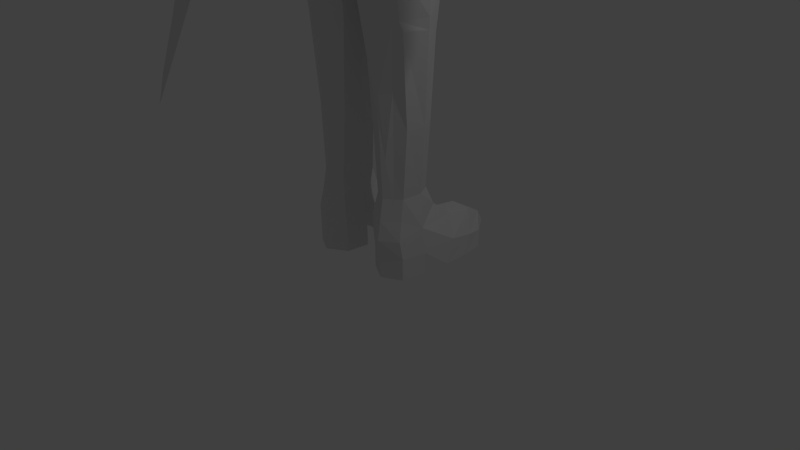 # Source: belta.blend  (saved by Blender 2.69.0; exported with 4.5.12 LTS)
import bpy
from mathutils import Matrix  # noqa: F401  (used for matrix-valued properties, if any)

bpy.ops.wm.read_factory_settings(use_empty=True)
scene = bpy.context.scene
scene.name = 'Scene'

# ---- collections
col_collection_1 = bpy.data.collections.new('Collection 1'); scene.collection.children.link(col_collection_1)

# ---- world
world_world = bpy.data.worlds.new('World'); scene.world = world_world
world_world.color = (0.05088, 0.05088, 0.05088)
world_world.use_sun_shadow = False
world_world.sun_shadow_jitter_overblur = 0.0
world_world.cycles.sampling_method = 'MANUAL'
world_world.cycles.sample_map_resolution = 256

# ---- cameras
cam_camera = bpy.data.cameras.new('Camera')
cam_camera.clip_end = 100.0
cam_camera.lens = 35.0
cam_camera.sensor_width = 32.0
cam_camera.sensor_height = 18.0
cam_camera.ortho_scale = 7.314
cam_camera.dof.focus_distance = 0.0
cam_camera.dof.aperture_fstop = 128.0

# ---- lights
light_lamp = bpy.data.lights.new('Lamp', 'POINT')
light_lamp.transmission_factor = 0.0
light_lamp.cutoff_distance = 30.0
light_lamp.energy = 100.0
light_lamp.shadow_buffer_clip_start = 1.001
light_lamp.shadow_soft_size = 0.1
light_lamp.shadow_maximum_resolution = 0.006
light_lamp.use_absolute_resolution = True
light_lamp.cycles.use_multiple_importance_sampling = False

# ---- meshes
me_005 = bpy.data.meshes.new('立方体.005')
me_005.from_pydata([(-1.038, -0.1342, -0.985), (-1.038, 0.4063, -0.985), (-0.785, 0.4063, -0.9179), (-0.785, -0.1342, -0.9179), (-0.9471, -0.2067, 0.09979), (-0.9471, 0.4788, 0.09979), (-0.5728, 0.4788, 0.06846), (-0.5728, -0.2067, 0.06846)], [], [(4, 5, 1, 0), (5, 6, 2, 1), (6, 7, 3, 2), (7, 4, 0, 3), (0, 1, 2, 3), (7, 6, 5, 4)])
me_005.use_remesh_preserve_volume = False
me_005.use_remesh_preserve_attributes = False
me_005.use_mirror_vertex_groups = False
me_005.update()
me_011 = bpy.data.meshes.new('平面.011')
me_011.from_pydata([(-2.42, -3.61, 0.8755), (-3.467, -3.467, 1.422), (-2.563, -2.563, 0.3288), (-3.61, -2.42, 0.8755), (-2.889, -2.889, 1.121)], [], [(2, 3, 4), (3, 1, 4), (1, 0, 4), (0, 2, 4)])
me_011.use_remesh_preserve_volume = False
me_011.use_remesh_preserve_attributes = False
me_011.use_mirror_vertex_groups = False
me_011.update()
me_010 = bpy.data.meshes.new('平面.010')
me_010.from_pydata([(0.3529, -0.5381, -0.1046), (0.2785, -0.5459, -0.1116), (0.3603, 0.2153, -0.009107), (-0.08466, 0.5042, 0.006548), (0.1031, -0.08619, -0.03356), (0.366, -0.1964, -0.01062), (0.2761, -0.5189, -0.06965), (-0.2479, -0.07171, -0.03486), (0.05884, -0.2863, -0.04501), (0.2993, -0.2161, 0.04775), (0.321, -0.527, -0.06024), (0.3059, 0.1913, 0.1213), (0.1543, -0.2787, 0.01663), (0.01138, 0.01406, 0.08705), (0.3069, -0.5108, -0.07031), (0.2696, -0.2309, 0.01884), (0.2378, 0.1122, 0.0188), (0.1521, 0.08294, 0.0942), (0.2124, -0.2495, 0.02761), (0.151, -0.2723, -0.004629), (0.002297, 0.02212, -0.005267), (0.228, -0.2411, 0.01043), (0.1073, -0.2737, -0.02345), (0.1455, 0.06687, 0.02823), (0.2815, -0.5106, -0.07321), (-0.1299, 0.006726, -0.05466), (-0.05786, -0.176, -0.05701), (0.07979, 0.3764, -0.01821), (0.2238, 0.2833, -0.01089)], [], [(4, 5, 2, 28), (1, 0, 5, 4), (19, 6, 22), (25, 22, 8, 26), (5, 0, 10, 9), (2, 5, 9, 11), (18, 6, 12), (17, 18, 12, 13), (9, 10, 14, 15), (11, 9, 15, 16), (7, 25, 26), (21, 24, 6, 18), (12, 6, 19), (13, 12, 19, 20), (6, 8, 22), (20, 19, 22, 25), (23, 21, 18, 17), (15, 14, 24, 21), (16, 15, 21, 23), (3, 4, 27), (27, 4, 28)])
me_010.use_remesh_preserve_volume = False
me_010.use_remesh_preserve_attributes = False
me_010.use_mirror_vertex_groups = False
me_010.update()
me_009 = bpy.data.meshes.new('平面.009')
me_009.from_pydata([(-0.5071, -1.021, -0.01046), (-0.957, -0.9859, 0.002362), (-0.4574, -0.9939, -0.03426), (-0.9073, -0.9589, -0.02144), (0.12, -0.5176, 0.177), (1.764, -0.6386, 0.1632), (1.985, -0.569, 0.0508), (0.3413, -0.4481, 0.06465), (-0.3289, -0.6722, 0.08031), (0.9339, -0.7745, 0.06566)], [], [(7, 6, 2, 3), (8, 9, 5, 4), (4, 5, 6, 7), (1, 0, 9, 8)])
me_009.use_remesh_preserve_volume = False
me_009.use_remesh_preserve_attributes = False
me_009.use_mirror_vertex_groups = False
me_009.update()
me_004 = bpy.data.meshes.new('立方体.004')
me_004.from_pydata([(-0.6731, 0.3991, -0.8779), (-0.4214, -0.3152, -0.5772), (-0.7566, 0.09049, -0.7415), (-0.1971, 0.6196, -1.345), (-2.247e-07, -0.5068, -0.7701), (-0.4494, 0.5395, -1.059), (-0.6169, 0.1009, -0.4517), (-7.755e-05, 0.6296, -0.5886), (-7.821e-05, -0.2898, -0.3654), (-0.5139, 0.3787, -0.5031), (-0.3788, -0.2442, -0.3934), (-0.2197, 0.5716, -0.565), (-0.6867, 0.0957, -0.5966), (-3.857e-05, 0.6811, -0.8293), (-3.922e-05, -0.3983, -0.5678), (-0.5726, 0.3994, -0.6515), (-0.464, -0.3862, -0.7609), (-0.2782, 0.5899, -0.7665), (-0.6498, -0.1938, -0.7432), (-0.5172, -0.0786, -0.3973), (-0.5856, -0.138, -0.5703), (-0.2622, -0.4416, -0.7699), (-0.2065, -0.2601, -0.3809), (-0.2343, -0.3509, -0.5754), (-0.08611, 0.6763, -1.055), (-0.3688, 0.5763, -0.9063)], [], [(12, 15, 0, 2), (20, 12, 2, 18), (0, 25, 5), (20, 1, 10, 19), (25, 24, 3, 5), (6, 9, 15, 12), (19, 6, 12, 20), (9, 11, 17, 15), (11, 7, 13, 17), (18, 16, 1, 20), (16, 21, 23, 1), (14, 23, 21, 4), (8, 22, 23, 14), (1, 23, 22, 10), (17, 13, 24, 25), (15, 17, 25, 0)])
me_004.use_remesh_preserve_volume = False
me_004.use_remesh_preserve_attributes = False
me_004.use_mirror_vertex_groups = False
me_004.update()
me_003 = bpy.data.meshes.new('立方体.003')
me_003.from_pydata([(-0.5249, 0.4421, -0.1125), (-0.2814, -0.1826, 0.008092), (-0.5795, 0.1195, -0.06345), (-0.0001555, 0.7034, -0.1438), (-0.0001562, -0.2024, 0.00624), (-0.2267, 0.6238, -0.1408), (-0.5877, 0.1206, -0.2306), (-7.755e-05, 0.6992, -0.3083), (-7.82e-05, -0.2348, -0.1358), (-0.5205, 0.4438, -0.2782), (-0.2898, -0.2108, -0.1502), (-0.2197, 0.6226, -0.3113), (-0.4686, -0.06848, -0.01735), (-0.4824, -0.08128, -0.1852)], [], [(2, 0, 9, 6), (12, 2, 6, 13), (0, 5, 11, 9), (4, 1, 10, 8), (5, 3, 7, 11), (1, 12, 13, 10)])
me_003.use_remesh_preserve_volume = False
me_003.use_remesh_preserve_attributes = False
me_003.use_mirror_vertex_groups = False
me_003.update()
me_008 = bpy.data.meshes.new('平面.008')
me_008.from_pydata([(-0.5628, 0.5507, -1.353), (-0.6411, -0.4088, -0.9509), (-0.4617, 0.565, -1.492), (-0.596, -0.4848, -1.098), (-0.7416, 0.4738, -1.465), (-0.6539, 0.5062, -1.632), (-0.9786, 0.1578, -1.604), (-0.9187, 0.0992, -1.758), (-0.8722, -0.288, -1.291), (-0.8181, -0.3963, -1.416), (-0.9526, -0.1108, -1.485), (-0.8838, -0.1989, -1.625), (-0.7852, -0.3684, -1.121), (-0.7259, -0.4639, -1.219), (-0.8961, 0.3472, -1.582), (-0.8243, 0.3344, -1.741)], [], [(8, 10, 11, 9), (14, 4, 5, 15), (10, 6, 7, 11), (12, 8, 9, 13), (4, 0, 2, 5), (1, 12, 13, 3), (6, 14, 15, 7)])
me_008.use_remesh_preserve_volume = False
me_008.use_remesh_preserve_attributes = False
me_008.use_mirror_vertex_groups = False
me_008.update()
me_007 = bpy.data.meshes.new('平面.007')
me_007.from_pydata([(0.5505, 2.036, -0.1788), (-0.812, -1.525, -0.1775), (0.5502, 4.034, -0.1789), (-0.8181, 0.4644, -0.1801), (-0.02951, 0.9047, -0.03138), (-0.04159, 3.065, -0.01731), (-0.4444, -0.0819, 0.01144), (-0.4444, 1.918, 0.01144), (-0.6583, -0.8852, -0.0429), (-0.6583, 1.115, -0.0429), (-0.8449, -0.5929, -0.2342), (0.6266, 3.086, -0.2095)], [], [(1, 3, 10), (6, 4, 5, 7), (8, 6, 7, 9), (1, 8, 9, 3), (4, 0, 2, 5), (0, 11, 2)])
me_007.use_remesh_preserve_volume = False
me_007.use_remesh_preserve_attributes = False
me_007.use_mirror_vertex_groups = False
me_007.update()
me_006 = bpy.data.meshes.new('平面.006')
me_006.from_pydata([(0.5505, 2.036, -0.1788), (-0.812, -1.525, -0.1775), (0.5502, 4.034, -0.1789), (-0.8181, 0.4644, -0.1801), (-0.02951, 0.9047, -0.03138), (-0.04159, 3.065, -0.01731), (-0.4444, -0.0819, 0.01144), (-0.4444, 1.918, 0.01144), (-0.6583, -0.8852, -0.0429), (-0.6583, 1.115, -0.0429), (-0.8449, -0.5929, -0.2342), (0.6266, 3.086, -0.2095)], [], [(1, 3, 10), (6, 4, 5, 7), (8, 6, 7, 9), (1, 8, 9, 3), (4, 0, 2, 5), (0, 11, 2)])
me_006.use_remesh_preserve_volume = False
me_006.use_remesh_preserve_attributes = False
me_006.use_mirror_vertex_groups = False
me_006.update()
me_002 = bpy.data.meshes.new('立方体.002')
me_002.from_pydata([(-0.5819, 0.5057, -0.7433), (-0.4757, -0.3563, -0.5427), (-0.7566, 0.09049, -0.6337), (4.164e-07, 0.7765, -0.9622), (-2.247e-07, -0.4242, -0.5087), (-0.4439, 0.3999, -0.01142), (-0.3526, -0.2267, -0.003562), (-0.6259, 0.1113, -0.01142), (-0.0001555, 0.616, -0.01142), (-0.0001562, -0.2711, -0.01142), (-0.5707, 0.4949, 0.3238), (-9.215e-05, 0.743, 0.3197), (-0.441, -0.3614, 0.2919), (-0.7177, 0.08056, 0.3065), (-9.6e-05, -0.4104, 0.3046), (-0.2639, 0.6536, 0.3217), (-0.3367, 0.6785, -0.8601), (-0.2132, 0.542, -0.01142), (-0.6169, 0.1009, -0.3439), (-7.755e-05, 0.6098, -0.4807), (-7.821e-05, -0.2616, -0.2575), (-0.4595, 0.3889, -0.4194), (-0.3745, -0.2078, -0.2857), (-0.2197, 0.5364, -0.4571), (-9.457e-05, 0.02966, 0.1842)], [], [(18, 21, 0, 2), (22, 18, 2, 1), (21, 23, 16, 0), (14, 12, 6, 9), (13, 10, 5, 7), (12, 13, 7, 6), (10, 15, 17, 5), (20, 22, 1, 4), (15, 11, 8, 17), (23, 19, 3, 16), (7, 5, 21, 18), (6, 7, 18, 22), (5, 17, 23, 21), (9, 6, 22, 20), (17, 8, 19, 23), (24, 13, 12), (11, 15, 24), (10, 13, 24), (15, 10, 24), (14, 24, 12)])
me_002.use_remesh_preserve_volume = False
me_002.use_remesh_preserve_attributes = False
me_002.use_mirror_vertex_groups = False
me_002.update()
me_006_1 = bpy.data.meshes.new('円柱.006')
me_006_1.from_pydata([], [], [])
me_006_1.use_remesh_preserve_volume = False
me_006_1.use_remesh_preserve_attributes = False
me_006_1.use_mirror_vertex_groups = False
me_006_1.update()
me_005_1 = bpy.data.meshes.new('平面.005')
me_005_1.from_pydata([(0.0, 0.1328, -0.00787), (-1.523, -3.849, -1.848), (-0.6344, 0.1705, -0.1267), (-0.4639, 0.4641, -0.4148), (0.0, -0.7352, -0.3652), (0.0, 0.346, -0.02247), (-0.1982, 0.3918, -0.06524), (-0.2407, 0.4743, -0.3934), (-0.5763, 0.3169, -0.1095), (-0.2415, 0.4552, -0.2187), (-0.5198, 0.4247, -0.222), (-0.3592, 0.4941, -0.4501), (-0.8375, -0.6149, -0.3386), (-1.384, -3.564, -1.713), (-1.458, -3.541, -1.705), (-0.6919, -2.15, -1.039), (-1.148, -2.078, -1.022), (-1.017, -2.814, -1.356), (-1.293, -2.765, -1.343), (-0.3459, -1.442, -0.7021), (-0.9926, -1.346, -0.6801), (0.0, -0.3062, -0.1797), (-0.7594, -0.2331, -0.1841), (-0.3396, 0.1587, -0.04712), (-0.4048, 0.3714, -0.08742), (-0.3806, 0.4584, -0.2082), (-0.4188, -0.7096, -0.3049), (-1.421, -3.574, -1.679), (-0.9197, -2.148, -0.9833), (-1.155, -2.824, -1.302), (-0.6692, -1.429, -0.6441), (-0.3797, -0.2977, -0.1437), (-0.173, -1.089, -0.5337), (-0.915, -0.9806, -0.5093), (-0.544, -1.069, -0.4745), (-0.5189, -1.796, -0.8706), (-1.07, -1.712, -0.8508), (-0.7945, -1.789, -0.8137), (-0.8544, -2.482, -1.197), (-1.22, -2.422, -1.182), (-1.037, -2.486, -1.143), (-1.2, -3.189, -1.534), (-1.375, -3.153, -1.524), (-1.288, -3.199, -1.491)], [], [(31, 23, 2, 22), (24, 23, 0, 6), (0, 5, 6), (25, 24, 6, 9), (3, 10, 11), (34, 26, 12, 33), (14, 1, 27), (40, 28, 16, 39), (43, 29, 18, 42), (37, 30, 20, 36), (26, 31, 22, 12), (21, 0, 23, 31), (8, 2, 23, 24), (10, 8, 24, 25), (1, 13, 27), (32, 4, 26, 34), (38, 15, 28, 40), (41, 17, 29, 43), (35, 19, 30, 37), (4, 21, 31, 26), (25, 9, 7, 11), (10, 25, 11), (30, 34, 33, 20), (19, 32, 34, 30), (28, 37, 36, 16), (15, 35, 37, 28), (29, 40, 39, 18), (17, 38, 40, 29), (27, 43, 42, 14), (13, 41, 43, 27), (1, 14, 13), (13, 14, 42, 41), (17, 41, 42, 18), (17, 18, 39, 38), (15, 38, 39, 16), (15, 16, 36, 35), (19, 35, 36, 20), (19, 20, 33, 32), (4, 32, 33, 12), (4, 12, 22, 21), (2, 0, 21, 22), (8, 6, 0, 2)])
me_005_1.use_remesh_preserve_volume = False
me_005_1.use_remesh_preserve_attributes = False
me_005_1.use_mirror_vertex_groups = False
me_005_1.update()
me_004_1 = bpy.data.meshes.new('平面.004')
me_004_1.from_pydata([(-0.3047, -0.8966, -0.03772), (-0.02084, -0.927, -0.09972), (-0.4034, -0.8447, -0.5956), (-0.371, -0.8366, -0.4426), (-0.2296, -0.835, -0.5042), (-0.5523, -0.9136, -0.6292), (-0.1759, -0.8535, -0.07457), (-0.3055, -0.7737, -0.4835), (-0.3305, -0.8248, -0.3415), (-0.1193, -0.8593, -0.3419), (-0.2385, -0.7678, -0.3483)], [], [(10, 6, 1, 9), (8, 0, 6, 10), (7, 10, 9, 4), (3, 8, 10, 7), (2, 7, 4), (2, 5, 7), (5, 3, 7)])
me_004_1.use_remesh_preserve_volume = False
me_004_1.use_remesh_preserve_attributes = False
me_004_1.use_mirror_vertex_groups = False
me_004_1.update()
me_003_1 = bpy.data.meshes.new('平面.003')
me_003_1.from_pydata([(-0.3723, -0.2015, -0.2536), (-0.76, -0.5806, -0.5067), (-0.0298, -0.1452, -0.1958), (-0.5201, -0.2739, -0.5876), (-0.502, -0.2877, -0.4345), (-0.3238, -0.1526, -0.5443), (-0.6576, -0.3885, -0.4898), (-0.1759, -0.1129, -0.2255), (-0.4771, -0.1933, -0.4678), (-0.4248, -0.2532, -0.3415), (-0.1649, -0.1174, -0.4038), (-0.3037, -0.1126, -0.3483), (-0.6646, -0.383, -0.5759), (-0.6752, -0.3522, -0.529), (-0.7623, -0.519, -0.5389), (-0.7486, -0.6166, -0.4562), (-0.7695, -0.5022, -0.489), (-0.7747, -0.5814, -0.4557), (-0.6885, -0.5591, -0.3837), (-0.7501, -0.5786, -0.4239), (-0.7265, -0.5981, -0.4206)], [], [(11, 7, 2, 10), (16, 6, 13, 14), (9, 0, 7, 11), (8, 11, 10, 5), (4, 9, 11, 8), (6, 4, 8, 13), (3, 8, 5), (3, 12, 13, 8), (16, 1, 17), (1, 16, 14), (12, 14, 13), (1, 15, 17), (17, 15, 20, 19), (19, 20, 18)])
me_003_1.use_remesh_preserve_volume = False
me_003_1.use_remesh_preserve_attributes = False
me_003_1.use_mirror_vertex_groups = False
me_003_1.update()
me_002_1 = bpy.data.meshes.new('平面.002')
me_002_1.from_pydata([(-0.8781, 0.09615, -2.013), (-0.5331, 1.266, 0.239), (0.0, -1.0, -2.766), (0.0, 0.6948, 0.1111), (-0.4413, -0.8047, -2.675), (-0.2431, 0.7798, 0.1053), (-0.7552, 0.7274, -1.238), (0.0, 0.245, -1.024), (-0.3395, 0.3233, -1.07), (0.0, 0.5303, -0.5814), (-0.3047, 0.6225, -0.6128), (-0.6118, 1.035, -0.6765), (-0.4135, -0.293, -1.87), (-0.8433, -0.4101, -2.399), (-0.4277, 1.057, 0.1722), (-0.5863, 0.4788, -1.141), (-0.5238, 0.7823, -0.6327), (-0.7614, -0.0804, -1.974), (0.0, 0.6094, -0.2485), (-0.2723, 0.7, -0.2536), (-0.545, 1.167, -0.153), (-0.4715, 0.9402, -0.1951), (-0.5178, 1.253, 0.08951), (-0.5431, 1.446, 0.2752), (-0.4736, 1.629, 0.2106), (-0.5267, 1.325, 0.1069), (-0.4178, 1.702, -1.178), (-0.4639, 1.399, -0.7874), (-0.4806, 1.349, -0.319), (-0.4289, 1.595, -0.4208), (-0.5396, 1.441, 0.1334), (-0.5134, 1.471, -0.377), (-0.5198, 1.338, -0.106), (-0.4512, 1.572, -0.1098), (-0.5202, 1.451, -0.1297), (-0.4169, 1.656, -0.7996), (-0.4942, 1.363, -0.5845), (-0.5625, 1.514, -0.6889), (-0.4604, -0.5982, -2.334), (-0.8432, 0.4271, -1.645), (-0.6763, 0.2029, -1.56), (0.0, 0.9517, -0.6927), (0.0, 1.126, -0.1693), (-0.388, 1.085, -0.6846), (-0.487, 1.229, -0.1611), (-0.219, 1.196, -0.1652), (-0.2567, 1.105, -0.6887), (-0.5317, 1.193, -0.01897), (-0.4375, 1.231, -0.4229), (-0.237, 1.192, -0.4155), (-0.237, 1.192, -0.4155), (0.0, 1.044, -0.4163), (-0.6584, 0.1722, -1.529), (-0.7115, -0.1532, -1.923), (-0.6968, -0.4647, -2.286), (-0.7236, 0.05004, -2.046), (-0.5358, 0.6453, -1.267), (-0.6248, 0.3848, -1.68), (0.0, 0.5001, -1.243), (-0.3137, 0.57, -1.262), (-0.3165, -0.8189, -2.593), (-0.3953, -0.607, -2.313), (-0.5474, -0.42, -2.351), (0.0, -0.1739, -1.863), (-0.3921, -0.03976, -1.802), (0.0, -0.5084, -2.261), (0.0, 0.1316, -1.542), (-0.2837, 0.2143, -1.635), (-0.531, 0.2716, -1.632), (-0.3852, -0.01216, -1.46), (0.0, -0.4176, -1.83), (-0.001967, -0.9209, -2.552), (0.0, -0.7316, -2.273), (0.0, -0.137, -1.42), (-0.543, -0.09174, -1.988), (-0.3572, -0.5471, -2.344)], [], [(19, 18, 3, 5), (21, 19, 5, 14), (8, 7, 9, 10), (15, 8, 10, 16), (22, 14, 1), (6, 15, 16, 11), (10, 9, 18, 19), (16, 10, 19, 21), (11, 16, 21, 20), (21, 14, 22, 47), (22, 1, 25), (36, 37, 27), (34, 33, 29, 31), (26, 35, 27), (32, 34, 31, 28), (23, 24, 30), (1, 23, 30, 25), (30, 24, 33, 34), (25, 30, 34, 32), (31, 29, 35, 37), (28, 31, 37, 36), (54, 4, 62), (39, 0, 55, 57), (51, 49, 45, 42), (11, 20, 44, 48), (48, 44, 45, 49, 50), (20, 21, 47), (47, 22, 44, 20), (43, 11, 48), (43, 48, 50, 46), (46, 50, 49, 51, 41), (13, 17, 55), (0, 13, 55), (6, 39, 57, 56), (0, 17, 13), (11, 43, 56, 6), (40, 15, 56, 57), (15, 6, 56), (17, 0, 39, 40), (15, 40, 39, 6), (17, 40, 57, 55), (59, 46, 41, 58), (56, 43, 46, 59), (12, 38, 54, 53), (64, 63, 66, 67), (67, 66, 58, 59), (4, 38, 62), (38, 12, 64, 62), (4, 54, 38), (60, 2, 65), (53, 52, 69, 12), (52, 15, 8, 69), (60, 71, 2), (12, 69, 73, 70), (61, 12, 70, 72), (60, 61, 72, 71), (69, 8, 7, 73), (64, 67, 68), (74, 62, 64), (68, 74, 64), (15, 52, 68, 56), (68, 67, 59, 56), (12, 61, 64), (60, 65, 75), (75, 65, 63, 64), (52, 53, 74, 68), (53, 54, 62, 74), (61, 60, 75), (61, 75, 64), (37, 35, 26), (37, 26, 27), (35, 36, 27), (36, 35, 29, 28), (28, 29, 33, 32), (25, 32, 33, 24)])
me_002_1.use_remesh_preserve_volume = False
me_002_1.use_remesh_preserve_attributes = False
me_002_1.use_mirror_vertex_groups = False
me_002_1.update()
me_005_2 = bpy.data.meshes.new('円柱.005')
me_005_2.from_pydata([(-2.522, -1.494, 1.405), (-2.711, -1.326, -13.06), (1.192e-07, -0.05404, 2.985), (1.192e-07, 0.05404, -4.335), (-2.5, -0.8716, 2.101), (-2.69, -0.7645, -12.93), (-1.712, -0.475, 2.926), (-1.712, -0.2853, -13.28), (-0.8614, -0.2636, 2.836), (-0.8614, -0.09737, -10.42), (-0.3868, -0.02527, -5.015), (-3.012, -1.831, -5.758), (-2.971, -0.8775, -4.861), (-1.712, -0.3848, -4.593), (-0.8614, -0.1805, -3.792), (-2.884, -1.722, -1.722), (-2.843, -0.9176, -0.846), (-2.91, -0.8234, -8.868), (-2.951, -1.635, -9.615), (3.576e-07, -0.4016, 2.963), (-1.716, -1.017, 3.147), (-0.8651, -0.6666, 3.134), (2.384e-07, -0.2914, -4.527), (-1.712, -0.6307, -13.47), (-0.8614, -0.4428, -10.61), (-0.3868, -0.3707, -5.208), (-2.429, -1.013, -13.49), (-2.488, -0.5889, -13.34), (-1.725, 0.01067, 3.894), (-1.664, -0.2205, 3.765), (-1.041, 0.2094, 1.553), (-0.98, -0.02174, 1.424), (-0.7576, 0.3307, -4.297), (-0.6967, 0.09952, -4.425), (-1.041, 0.3034, -10.23), (-0.98, 0.07226, -10.36), (-1.725, 0.1436, -12.77), (-1.664, -0.08754, -12.9), (-2.409, -0.05513, -10.43), (-2.348, -0.2863, -10.56), (-2.692, -0.1764, -4.579), (-2.631, -0.4075, -4.707), (-2.409, -0.1491, 1.354), (-2.348, -0.3803, 1.225), (-1.776, 0.2134, 2.853), (-1.57, -0.5674, 2.418), (-1.186, 0.3847, 0.8348), (-0.9805, -0.3961, 0.4005), (-0.9419, 0.4893, -4.209), (-0.7363, -0.2915, -4.643), (-1.186, 0.4658, -9.323), (-0.9805, -0.315, -9.757), (-1.776, 0.328, -11.51), (-1.57, -0.4528, -11.95), (-2.365, 0.1567, -9.495), (-2.126, -0.7517, -10.0), (-2.61, 0.05213, -4.452), (-2.337, -0.9841, -5.028), (-2.365, 0.07562, 0.6629), (-2.126, -0.8328, 0.1576)], [], [(8, 2, 3, 10), (18, 17, 5, 1), (6, 8, 14, 13), (13, 14, 9, 7), (15, 16, 12, 11), (12, 13, 17), (4, 6, 13, 16), (0, 4, 16, 15), (16, 13, 12), (11, 12, 17, 18), (17, 13, 27, 5), (14, 8, 10), (9, 14, 10), (8, 6, 20, 21), (2, 8, 21, 19), (6, 4, 0, 20), (9, 10, 25, 24), (7, 9, 24, 23), (10, 3, 22, 25), (5, 27, 26), (1, 5, 26), (13, 7, 27), (27, 7, 23, 26), (28, 29, 31, 30), (30, 31, 33, 32), (32, 33, 35, 34), (34, 35, 37, 36), (36, 37, 39, 38), (38, 39, 41, 40), (42, 43, 29, 28), (40, 41, 43, 42), (28, 30, 32, 34, 36, 38, 40, 42), (44, 45, 47, 46), (46, 47, 49, 48), (48, 49, 51, 50), (50, 51, 53, 52), (52, 53, 55, 54), (54, 55, 57, 56), (58, 59, 45, 44), (56, 57, 59, 58), (44, 46, 48, 50, 52, 54, 56, 58)])
me_005_2.use_remesh_preserve_volume = False
me_005_2.use_remesh_preserve_attributes = False
me_005_2.use_mirror_vertex_groups = False
me_005_2.update()
me_001 = bpy.data.meshes.new('立方体.001')
me_001.from_pydata([(-0.717, -0.5763, -1.001), (-0.7316, 1.04, -1.052), (0.0, -1.76, -1.025), (-0.9248, 0.0001278, -0.998), (0.0, 1.741, -1.132), (0.0, -1.084, -0.9979), (0.0, 1.101, -0.8226), (-0.6858, 0.8167, -0.8546), (-0.7915, 0.6134, -0.9021), (-0.5666, 1.492, -1.103), (-0.4149, -0.9353, -0.9977), (-0.3983, 0.992, -0.8229), (-0.3117, 1.657, -1.116), (0.0, 1.406, -1.008), (-0.156, 1.369, -1.003), (-0.4823, 1.22, -0.9954), (-0.7897, -0.7028, -1.646), (-0.9131, -0.2108, -1.413), (0.0, -1.257, -1.77), (-0.4569, -1.13, -1.723), (0.0, -1.043, -1.258), (-0.6848, -0.5852, -1.284), (-0.3464, -0.9288, -1.262), (-0.515, -0.1937, 0.6025), (-0.6172, -0.458, 0.2056), (-2.98e-08, -0.8466, -0.2519), (-5.96e-08, 0.2625, 0.8804), (-0.3429, -0.008925, 0.77), (-0.3526, -0.7162, -0.1633), (-0.8632, 0.3092, -0.9658), (-0.7445, 0.1342, -0.2495), (-0.4222, 0.9062, -0.4888), (-0.6483, -0.4495, -0.1583), (0.0, 0.9786, -0.4273), (-0.6615, 0.5736, -0.424), (-0.2318, -0.7477, 1.14), (-0.397, -0.6719, 0.9464), (0.000702, -1.478, -0.5073), (-4.47e-08, -0.7799, 0.2552), (-2.98e-08, -0.7368, 1.232), (0.000702, -1.324, -0.6637), (-0.4616, -0.741, 0.4513), (-0.1221, -1.394, -0.5619), (-0.3956, -0.9101, 0.3147), (-1.753e-08, -1.11, 0.8582), (-0.1992, -1.034, 0.7462), (-3.603e-08, -0.8881, 0.1806), (-0.3172, -0.9919, 0.5489), (-1.438e-08, -1.253, 0.2021), (-0.2216, -1.146, 0.07287), (-3.164e-08, -0.9981, -0.07289), (-4.099e-08, -0.2168, 1.289), (-0.3175, -0.3532, 1.118), (-0.5588, -0.5478, 0.5167), (-0.1772, -1.217, -0.08182), (-1.325e-08, -1.408, -0.01779), (-0.5951, 0.2792, 0.243), (-2.466e-08, 0.6842, 0.3429), (-0.3356, 0.5181, 0.3244), (-0.737, -0.06446, 0.1063), (-1.578e-08, -0.9442, -0.6656), (-0.8017, 0.2084, -0.532), (-0.6722, -0.5192, -0.6407), (-0.39, 0.8125, -0.3316), (-0.202, 0.9184, -0.4015), (-0.3667, -0.8259, -0.658), (-0.7709, -0.1179, -0.5766), (-1.412e-08, -1.087, -0.4189), (-0.7796, 0.5989, -0.3955), (-0.914, 0.2219, -0.4791), (-0.7805, -0.592, -0.4099), (-0.429, 0.9729, -0.1285), (-0.3197, 0.9704, -0.2837), (0.0, 1.048, -0.3579), (-0.429, -0.9317, -0.4076), (-0.9504, -0.1553, -0.4505), (-0.5887, 0.8217, -0.2408), (-0.7795, 0.5369, -0.6003), (-0.8515, 0.2477, -0.6727), (-0.7014, -0.5711, -0.7731), (-0.7073, 0.7269, -0.5298), (-0.3736, -0.9107, -0.8012), (0.0, 1.056, -0.4824), (-6.873e-09, -1.036, -0.7961), (-0.8502, -0.08684, -0.7435), (-0.1938, 1.002, -0.3423), (-0.6051, 0.4163, -0.107), (-1.177e-08, 0.8054, -0.05782), (-0.3668, 0.6539, -0.04926), (-0.6498, -0.5348, -0.8502), (-0.8408, 0.009505, -0.8502), (0.0, -0.9635, -0.8518), (-0.351, -0.8539, -0.8494), (-0.8724, -0.04742, -1.178), (0.0, 0.05788, -0.4914)], [], [(6, 13, 14), (7, 1, 8), (7, 11, 15, 1), (11, 6, 14, 15), (13, 4, 12, 14), (1, 15, 9), (15, 14, 12, 9), (20, 22, 19, 18), (21, 17, 16), (27, 58, 56), (84, 3, 0, 79), (82, 6, 11, 31), (24, 32, 28), (77, 8, 29, 78), (44, 39, 35, 45), (41, 28, 25, 38), (45, 35, 36, 47), (27, 56, 59, 23), (26, 57, 58, 27), (23, 59, 32, 24), (79, 0, 10, 81), (3, 84, 78, 29), (2, 42, 40), (35, 52, 36), (39, 51, 52, 35), (43, 41, 38, 46), (81, 10, 5, 83), (36, 23, 53), (36, 53, 41), (47, 36, 41, 43), (2, 37, 42), (50, 49, 43), (48, 45, 47, 49), (37, 55, 54, 42), (50, 43, 46), (42, 54, 50, 40), (48, 44, 45), (52, 27, 23, 36), (51, 26, 27, 52), (23, 24, 53), (53, 24, 28, 41), (54, 49, 50), (55, 48, 49, 54), (49, 47, 43), (56, 86, 30, 59), (31, 76, 72), (59, 30, 32), (32, 62, 65, 28), (28, 65, 60, 25), (57, 87, 88, 58), (66, 30, 61), (58, 88, 86, 56), (30, 34, 61), (30, 66, 62, 32), (63, 64, 72, 71), (64, 33, 85, 72), (75, 66, 61, 69), (63, 71, 76, 34), (34, 68, 69, 61), (62, 70, 74, 65), (65, 74, 67, 60), (66, 75, 70, 62), (31, 11, 7, 80), (80, 7, 8, 77), (76, 68, 34), (70, 79, 81, 74), (76, 31, 80, 68), (74, 81, 83, 67), (82, 31, 72, 85), (68, 77, 78, 69), (84, 75, 69, 78), (68, 80, 77), (75, 84, 79, 70), (73, 82, 85), (33, 73, 85), (88, 63, 34, 86), (87, 33, 64, 63, 88), (86, 34, 30), (76, 71, 72), (92, 89, 21, 22), (22, 21, 16, 19), (21, 93, 17), (89, 90, 93, 21), (91, 92, 22, 20), (3, 29, 94), (0, 3, 94, 5, 10), (94, 11, 6), (8, 7, 94), (94, 7, 11), (29, 8, 94)])
me_001.use_remesh_preserve_volume = False
me_001.use_remesh_preserve_attributes = False
me_001.use_mirror_vertex_groups = False
me_001.update()
me_x = bpy.data.meshes.new('立方体')
me_x.from_pydata([(-0.5923, 0.357, 0.7921), (-0.6355, -0.4167, 0.58), (-0.6758, 0.3831, 2.304), (-0.4566, -0.4684, 2.336), (-0.6887, 0.03978, 2.088), (-0.7668, -0.009628, 0.6894), (4.172e-07, 0.743, 2.225), (4.088e-07, 0.6389, 0.5231), (-4.088e-07, -0.5224, 2.361), (-4.088e-07, -0.5635, 0.5231), (-1.735e-07, -0.3193, 3.289), (-0.7498, 0.3603, 0.15), (-0.7433, -0.4082, 0.1402), (-0.8699, 5.61e-07, 0.186), (2.166e-07, 0.3385, -0.2501), (-2.211e-07, -0.2701, -0.2501), (-2.253e-09, -0.003522, -0.2501), (-0.1461, 0.3142, -0.2128), (-0.109, -0.003521, -0.2524), (-0.1452, -0.2701, -0.2279), (-0.1976, 0.5503, 0.09683), (4.088e-07, 0.5602, 0.09693), (-4.088e-07, -0.5635, 0.02212), (-0.09013, -0.5811, 0.02972), (-0.3908, -0.4847, -0.08003), (-0.4427, 0.4721, -0.009972), (-0.1905, -0.5962, 0.5979), (-0.3506, -0.6115, 0.1066), (-0.775, -0.216, -4.666), (-0.8283, 0.1129, -4.673), (-0.2633, 0.4643, -4.919), (-0.2273, 0.1015, -4.66), (-0.2657, -0.2015, -4.66), (-0.526, -0.3529, -4.663), (-0.7729, -0.217, -4.952), (-0.5301, 0.2928, 2.78), (-0.4807, -0.2882, 2.763), (-0.5572, -0.0255, 2.896), (3.276e-07, 0.3564, 2.796), (-3.21e-07, -0.4308, 2.796), (1.744e-07, 0.3155, 3.042), (-0.249, 1.988e-07, 2.981), (-1.659e-07, -0.2808, 3.033), (1.656e-07, 0.2691, 2.958), (0.0, 0.1096, 3.418), (-0.2242, 0.1096, 3.283), (-1.788e-07, -0.1791, 3.338), (1.788e-07, 0.3746, 3.145), (-0.9226, 0.4188, 1.856), (-0.9123, -0.4035, 1.833), (-0.8098, 0.04293, 1.693), (-1.249, 0.3953, 2.192), (-1.264, -0.4355, 2.174), (-1.42, 0.0329, 2.296), (-0.5129, -0.3935, 0.8032), (4.126e-07, 0.6249, 0.8032), (-0.1191, -0.4434, 0.8032), (-0.8396, -0.005602, 0.4614), (-0.7196, -0.4266, 0.3944), (-0.6923, 0.3817, 0.4381), (-4.088e-07, -0.5895, 0.3222), (-0.04857, -0.609, 0.3212), (-0.2307, -0.6385, 0.4246), (-0.7018, 0.3511, 2.276), (-0.8545, 0.2774, 2.659), (-0.7188, 0.03121, 2.121), (-0.7976, -0.2914, 2.684), (-0.9717, -0.003677, 2.785), (-0.6304, -0.3666, 2.362), (-0.5079, 0.4705, 1.859), (-0.4662, 0.6747, 2.185), (-8.2e-05, 0.6913, 1.855), (-0.3924, -0.3216, 1.83), (-0.6406, 0.07169, 1.843), (-8.543e-05, -0.3652, 1.841), (-1.147, 0.2195, 1.791), (-1.145, -0.1891, 1.793), (-1.053, 0.01667, 1.693), (-1.298, 0.2038, 1.95), (-1.299, -0.1876, 1.954), (-1.408, 0.0122, 2.023), (-1.911, 0.1345, 0.9882), (-1.91, -0.1365, 0.9897), (-1.849, -2.874e-05, 0.9234), (-2.011, 0.1241, 1.094), (-2.012, -0.1356, 1.097), (-2.084, -0.002995, 1.142), (-1.528, -0.1391, 1.413), (-1.638, -0.1381, 1.528), (-1.637, 0.1414, 1.525), (-1.53, 0.1527, 1.412), (-1.716, 0.004645, 1.578), (-1.463, 0.007838, 1.342), (-1.744, -0.1544, 1.423), (-1.624, 0.167, 1.294), (-1.83, 0.003401, 1.477), (-1.623, -0.1555, 1.295), (-1.743, 0.1546, 1.419), (-1.538, 0.01301, 1.216), (-1.391, -0.1608, 1.548), (-1.518, 0.165, 1.678), (-1.315, 0.009858, 1.465), (-1.519, -0.1596, 1.681), (-1.393, 0.178, 1.546), (-1.609, 0.00615, 1.738), (-0.6178, -0.2651, 2.17), (-0.657, -0.2451, 2.233), (-0.4272, -0.3883, -1.822), (-0.1698, -0.2051, -1.838), (-0.1705, 0.3969, -1.887), (-0.4113, 0.5313, -1.869), (-0.1399, 0.04227, -1.89), (-0.7806, -0.2401, -1.804), (-0.9021, 0.1001, -1.792), (-0.6954, 0.4359, -1.854), (-0.1733, -0.2897, -0.6646), (-0.4774, 0.4693, -0.5446), (-0.8822, 0.02218, -0.4205), (-0.4075, -0.4578, -0.5658), (-0.1741, 0.3058, -0.6557), (-0.1387, 0.01901, -0.679), (-0.7715, -0.3418, -0.4507), (-0.7809, 0.3292, -0.429), (0.0, -0.4276, 0.7972), (-1.817, 0.2456, 0.9963), (-1.818, -0.2457, 0.9958), (-1.694, 0.001755, 0.8903), (-2.017, 0.2267, 1.168), (-2.02, -0.2439, 1.17), (-2.094, -0.003621, 1.242), (-2.223, 0.15, 0.6378), (-2.223, -0.1798, 0.6376), (-2.203, -0.01303, 0.6209), (-2.349, 0.1333, 0.7419), (-2.347, -0.1624, 0.7458), (-2.367, -0.00341, 0.7654), (-1.046, -0.3625, 2.353), (-0.8196, 0.3529, 2.082), (-1.189, 0.0198, 2.446), (-1.056, 0.3331, 2.352), (-0.7497, 0.03361, 1.957), (-0.7841, -0.3695, 2.124), (-0.3053, -0.2125, 3.361), (-0.1759, 0.4923, 3.148), (-0.3219, -0.2207, 4.361), (-0.2697, 0.4529, 4.313), (0.0, 0.4688, 4.388), (0.0, 0.6062, 3.098), (0.0, -0.4379, 4.336), (0.0, -0.3799, 3.374), (-0.4112, -0.3704, 3.735), (-0.2292, 0.3119, 3.747), (0.0, 0.6174, 3.739), (0.0, -0.5877, 3.739), (-0.3581, 0.03599, 4.409), (-0.3175, 0.1179, 3.244), (0.0, 0.01718, 3.15), (0.0, 0.1179, 4.539), (-0.4895, 0.001203, 3.739), (-0.3228, 0.5386, 3.478), (0.0, 0.6504, 3.452), (0.0, -0.5087, 3.548), (-0.3872, -0.3218, 3.509), (-0.4506, 0.01992, 3.47), (-0.3383, 0.2933, 4.377), (-0.2376, 0.3898, 3.181), (0.0, 0.362, 3.098), (0.0, 0.2933, 4.492), (-0.4521, 0.381, 3.739), (-0.4166, 0.3961, 3.501), (-0.4048, -0.3241, 4.069), (-0.3444, 0.4759, 4.149), (0.0, 0.5799, 4.208), (0.0, -0.5639, 4.002), (-0.4811, -0.004934, 4.107), (-0.463, 0.328, 4.132), (0.0, -0.1808, 4.528), (0.0, 0.7558, 3.536), (-0.2982, 0.517, 3.796), (-0.329, 0.4959, 3.736), (-0.3997, 0.4587, 3.809), (-0.05959, 0.5715, 3.726), (-0.3344, 0.5399, 3.835), (-0.07778, 0.6279, 3.491), (-0.09582, 0.5509, 3.725), (-0.289, 0.5173, 3.713), (-0.1247, 0.6105, 3.803), (-0.2312, 0.6011, 3.827), (-0.3595, 0.4757, 3.796), (-0.1582, 0.549, 3.777), (-0.1475, 0.5487, 3.711), (-0.2095, 0.5205, 3.215), (0.0, 0.6397, 3.328), (-0.1981, 0.6162, 3.496), (0.0, 0.6801, 3.618), (-0.06819, 0.6226, 3.57), (-0.1272, 0.6101, 3.331), (0.0, 0.6756, 3.357), (0.0, 0.6536, 3.279), (-0.05403, 0.6611, 3.361), (-0.02337, 0.6764, 3.368), (-0.06644, 0.6363, 3.288), (-0.09372, 0.3726, 3.118), (-0.1015, 0.57, 3.119), (-0.3919, 0.06857, 3.351), (-0.315, 0.3926, 3.261), (0.0, 0.7029, 3.485), (-0.02663, 0.6427, 3.463), (-0.02369, 0.6434, 3.452), (-0.02689, 0.727, 3.531), (-0.02543, 0.6136, 3.739), (-0.03727, 0.6633, 3.605), (-0.03991, 0.6352, 3.472), (-0.05109, 0.6352, 3.45), (-0.02352, 0.6526, 3.409), (-0.1605, 0.5869, 3.278), (-0.05584, 0.6454, 3.408), (0.0, 0.6569, 3.407), (0.0, 0.6243, 3.231), (-0.08409, 0.5941, 3.235), (-0.08456, 0.6398, 3.35), (-0.1358, 0.621, 3.394), (-0.03409, 0.6789, 3.497), (-0.355, 0.3942, 3.335), (-0.1676, 0.597, 3.33), (-0.2729, 0.5253, 3.326), (-0.2144, 0.5737, 3.33), (-0.09718, 0.5943, 3.169), (0.0, 0.6279, 3.161), (-0.2412, 0.5429, 3.713), (0.0, 0.6431, 3.848), (-0.2332, 0.5371, 3.789), (-0.466, 0.3526, 3.903), (-0.439, 0.3868, 3.628), (-0.3191, 0.528, 3.665), (-0.413, 0.4338, 3.739), (-0.1294, 0.5922, 3.681), (-0.2593, 0.577, 3.661), (-0.3827, 0.4799, 3.689), (-0.2437, 0.6121, 3.577), (0.0, 0.6448, 3.675), (-0.393, 0.4737, 3.582), (-0.1192, 0.6235, 3.627), (-0.05808, 0.6098, 3.661), (-0.3345, 0.5489, 3.55), (-0.03112, 0.6321, 3.668), (-0.3635, 0.5113, 3.953), (-0.06296, 0.6331, 3.824), (-0.1404, 0.6083, 3.932), (0.0, 0.6321, 3.936), (-0.4223, 0.2126, 3.439), (-0.1883, 0.2425, 3.165), (-0.4681, 0.2187, 3.739), (-0.4431, 0.2101, 3.573), (-0.3531, 0.2387, 3.304), (-0.2786, 0.2504, 3.216), (-0.4712, 0.1765, 4.121), (0.0, 0.2254, 3.098), (-0.4852, -0.001928, 3.865), (-0.4207, -0.3478, 3.9), (-0.4697, 0.1969, 3.866), (-0.4127, -0.3473, 3.63), (-0.4689, 0.01111, 3.597), (-0.5939, 0.4109, 2.505), (-0.4768, 0.5066, 2.519), (-0.682, 0.35, 2.461), (3.706e-07, 0.5418, 2.522), (-0.4041, 0.5111, 0.1154), (-0.223, 0.555, 0.7936), (-0.1481, 0.1619, 2.963), (-0.2195, 0.3383, 2.796), (-0.2348, 0.6117, 1.857), (-0.4118, 0.5152, 0.2473), (-0.2628, 0.5721, 0.6019), (-0.3053, 0.7357, 2.225), (-0.2396, 0.5241, 2.521), (-0.2572, 0.04352, 3.072), (-0.3783, -0.005132, 2.948), (-2.445e-07, -0.3569, 2.913), (-0.1748, 0.2253, 2.913), (-0.524, -0.3425, -4.192), (-0.2311, 0.1132, -4.395), (-0.7246, -0.1903, -4.191), (-0.6319, 0.4441, -4.174), (-0.2652, -0.2253, -4.193), (-0.3915, 0.4258, -4.17), (-0.8007, 0.09449, -4.338), (-0.6224, 1.344, -4.95), (-0.8107, 1.101, -4.951), (-0.2434, 1.165, -4.945), (-0.392, 1.344, -4.948), (-0.2371, 1.168, -4.724), (-0.6573, 1.239, -4.533), (-0.3787, 1.232, -4.534), (-0.7925, 1.119, -4.724), (-0.5056, -0.3104, -3.07), (-0.2544, 0.2911, -3.079), (-0.2257, 0.06521, -3.081), (-0.7738, -0.1276, -3.06), (-0.701, 0.3173, -3.06), (-0.2538, -0.178, -3.08), (-0.4296, 0.3981, -3.068), (-0.8036, 0.123, -3.057), (-0.3844, 0.6871, -4.378), (-0.6681, 0.7007, -4.383), (-0.844, 0.5873, -4.641), (-0.2528, 0.5569, -4.651), (-0.8629, 0.4683, -4.944), (-0.2474, 0.754, -4.932), (-0.8285, 0.1119, -4.958), (-0.518, -0.29, -3.921), (-0.272, 0.2587, -3.924), (-0.2689, 0.04287, -3.925), (-0.7159, -0.1402, -3.917), (-0.6193, 0.3235, -3.917), (-0.3191, -0.1838, -3.924), (-0.416, 0.3646, -3.92), (-0.7323, 0.1285, -3.916), (-0.3071, 0.5331, 3.398), (-0.2117, 0.5969, 3.398), (-0.3896, 0.3951, 3.413), (-0.0984, 0.6303, 3.449), (-0.1914, 0.5454, 3.712), (-0.1178, 0.623, 3.537), (-0.1623, 0.6208, 3.604), (-0.1825, 0.5871, 3.671), (-0.05468, 0.627, 3.329), (-0.4644, 0.3399, 4.044), (0.0, 0.6104, 4.049), (-0.362, 0.4941, 4.052), (-0.1066, 0.596, 4.052), (-0.4705, 0.1864, 4.031), (-0.4832, -0.003389, 4.015), (-0.1968, 0.5481, 4.18), (-0.1625, 0.4592, 4.343), (-0.2318, 0.563, 4.054), (-0.2355, 0.5729, 3.947), (-0.07976, 0.56, 3.725), (-0.3143, 0.5271, 3.813), (-0.1433, 0.5763, 3.788), (-0.2323, 0.5655, 3.806), (-0.3773, 0.4682, 3.802), (-0.3024, 0.5221, 3.691), (-0.3662, 0.4684, 3.737), (-0.1395, 0.568, 3.698), (-0.2492, 0.558, 3.69), (-0.3528, 0.4888, 3.715), (-0.1875, 0.5639, 3.694), (-0.2132, -0.5337, -0.02423), (-0.1185, -0.4208, -0.1352), (-2.581, -0.2702, 0.2556), (-2.581, 0.251, 0.2556), (-2.29, -0.1858, 0.6882), (-2.693, -0.2432, 0.3544), (-2.693, 0.2635, 0.3544), (-2.299, 0.1619, 0.6871), (-2.331, -0.003429, 0.8308), (-2.53, 0.2386, 0.528), (-2.366, 0.2597, 0.3572), (-2.533, -0.218, 0.547), (-2.391, -0.2517, 0.421), (-2.693, 0.1306, 0.3544), (-2.581, 0.1369, 0.2556), (-2.303, 0.1409, 0.7983), (-2.204, 0.07136, 0.6128), (-2.416, 0.05675, 0.393), (-2.533, 0.08079, 0.547), (-2.693, 0.09363, 0.3544), (-2.581, 0.09386, 0.2556), (-2.884, 0.2325, -0.03152), (-2.992, 0.2365, 0.01693), (-2.992, 0.1396, 0.01693), (-2.884, 0.1449, -0.03152), (-2.774, -0.2338, 0.08209), (-2.874, -0.2068, 0.1497), (-2.98, 0.08587, 0.03067), (-2.88, 0.0861, -0.03691), (-2.453, 0.3141, 0.534), (-2.341, 0.3115, 0.4063), (-2.654, -0.2702, 0.3203), (-2.637, 0.2798, 0.305), (-2.302, -0.1682, 0.802), (-2.23, -0.1886, 0.7324), (-2.546, 0.3113, 0.3117), (-2.462, -0.2517, 0.484), (-2.654, 0.1199, 0.3203), (-2.654, 0.1063, 0.3203), (-2.982, 0.2503, -0.03258), (-2.982, 0.1305, -0.03258), (-2.865, -0.2338, 0.09387), (-2.971, 0.09853, -0.02513), (-2.408, 0.3312, 0.4937), (-2.733, 0.1369, 0.112), (-2.843, 0.1306, 0.1857), (-2.733, 0.2495, 0.112), (-2.843, 0.2543, 0.1857), (-2.794, 0.1199, 0.1535), (-2.794, 0.2706, 0.1535), (-2.848, 0.09363, 0.1793), (-2.743, 0.09386, 0.08587), (-2.795, -0.2306, 0.2388), (-2.69, -0.2576, 0.1454), (-2.81, 0.1063, 0.1451), (-2.757, -0.2576, 0.2046), (-2.668, -0.2403, 0.3844), (-2.552, -0.2673, 0.2813), (-2.553, 0.1105, 0.28), (-2.669, 0.1074, 0.3836), (-2.627, -0.2673, 0.3481), (-2.676, 0.2585, 0.3727), (-2.618, 0.2746, 0.3237), (-2.554, 0.247, 0.2798), (-2.969, -0.01742, 0.04347), (-2.867, -0.02804, -0.02275), (-2.956, -0.02638, -0.00834), (-2.529, 0.2564, 0.4103), (-2.44, 0.255, 0.3419), (-2.237, 0.1678, 0.7315), (-2.326, 0.09312, 0.4361), (-2.37, 0.2643, 0.5695), (-2.42, 0.2415, 0.6163), (-2.296, 0.2328, 0.5114), (-2.296, 0.1954, 0.4724), (-2.596, 0.452, 0.2063), (-2.504, 0.4514, 0.138), (-2.551, 0.465, 0.2476), (-2.484, 0.463, 0.1986), (-2.534, 0.3633, 0.4072), (-2.405, 0.347, 0.2863), (-2.582, 0.3743, 0.1976), (-2.517, 0.3869, 0.1562), (-2.456, 0.3177, 0.2576), (-2.458, 0.4015, 0.4078), (-2.385, 0.3911, 0.3329), (-2.714, 0.1369, 0.1296), (-2.714, 0.2497, 0.1296), (-2.824, 0.2554, 0.2063), (-2.824, 0.1306, 0.2063), (-2.777, 0.1199, 0.1739), (-2.775, 0.2717, 0.172), (-2.825, 0.09363, 0.2053), (-2.78, -0.2325, 0.2559), (-2.719, 0.09386, 0.1111), (-2.674, -0.2595, 0.1617), (-2.787, 0.1063, 0.1711), (-2.742, -0.2595, 0.2218), (-2.148, 0.02562, 0.6537), (-2.177, -0.183, 0.6828), (-2.181, 0.1561, 0.6794), (-1.961, 0.01448, 0.7865), (-0.7246, -0.01857, 2.915), (-0.6699, 0.2557, 2.785), (-0.6214, -0.2623, 2.759), (-0.5453, -0.4211, 2.359), (-0.4533, 0.1399, 3.783), (-0.4978, -0.00324, 3.783), (-0.5923, -0.008167, 3.783), (-0.4143, 0.1399, 3.428), (-0.4881, 0.02336, 3.475), (-0.5101, 0.0363, 3.475), (-0.4533, 0.1399, 3.663), (-0.4978, -0.00324, 3.663), (-0.5761, -0.01404, 3.663), (-0.4821, 0.04917, 3.811), (-0.5495, 0.07203, 3.869), (-0.08344, -0.3509, -1.148), (-0.3619, 0.5995, -1.128), (-0.9543, 0.09647, -1.108), (-0.4127, -0.5621, -1.132), (-0.08445, 0.3977, -1.147), (-0.03889, 0.03723, -1.151), (-0.8603, -0.3646, -1.113), (-0.7368, 0.5331, -1.113), (-0.2091, -0.2437, -1.539), (-0.1781, 0.02635, -1.549), (-0.2098, 0.2772, -1.534), (-0.4194, -0.3907, -1.476), (-0.4643, 0.4176, -1.462), (-0.7309, -0.2569, -1.396), (-0.7632, 0.3238, -1.397), (-0.815, 0.02913, -1.382), (-0.2251, 0.1005, -4.945), (-0.2636, -0.2025, -4.946), (-0.5239, -0.3539, -4.948), (-0.6335, 1.35, -4.71), (-0.395, 1.353, -4.714), (-0.4159, 0.717, -0.5945), (-0.7304, 0.6506, -0.5789), (-0.6916, 0.408, -2.044), (-0.3988, 0.5404, -1.682), (-0.7054, 0.4513, -1.673), (-0.4096, 0.5011, -2.058), (-0.1771, 0.384, -2.032), (-0.1491, 0.3971, -1.702), (-0.8039, -0.2045, -1.914), (-0.1444, 0.04409, -1.985), (-0.1739, -0.2031, -1.927), (-0.889, 0.1024, -1.931), (-0.4262, -0.3818, -1.922), (-0.5263, -0.3842, -4.442), (-0.2599, -0.2199, -4.438), (-0.751, -0.2393, -4.439), (-0.3851, 1.052, -4.426), (-0.8258, 0.9101, -4.7), (-0.6721, 1.043, -4.429), (-0.8468, 0.8102, -4.948), (-0.2467, 0.9251, -4.711), (-0.3085, 0.0746, 3.19), (-0.4887, 0.4621, 1.731), (0.0, 0.6658, 1.727), (-0.3762, -0.2989, 1.703), (-0.6173, 0.07897, 1.716), (0.0, -0.3159, 1.714), (-0.2227, 0.5978, 1.729), (-0.4606, -0.03111, 2.921), (-0.5973, 0.5605, 2.251), (-0.5386, 0.5782, 2.081), (-0.5386, 0.5782, 2.081), (-0.5353, 0.4779, 2.519), (-0.4379, 0.596, 1.946), (-0.639, 0.3979, 2.11), (-0.6759, 0.05706, 1.997), (-0.4239, -0.3938, 2.079), (-0.5438, -0.2892, 2.025), (-4.756e-05, -0.4352, 2.073), (-0.3843, 0.6821, 2.045), (-3.993e-05, 0.7536, 2.03), (-0.2671, 0.6973, 2.012), (-0.7733, 0.3269, -0.8424), (-0.4731, 0.4524, -0.8445), (-0.8528, 0.02523, -0.8419), (-0.4111, -0.4372, -0.8449), (-0.1818, 0.2995, -0.8465), (-0.3732, 0.6248, -0.8452), (-0.1463, 0.02042, -0.8468), (-0.7476, 0.5556, -0.8426), (-0.7547, -0.3067, -0.8425), (-0.1807, -0.2801, -0.8465), (-0.7771, 0.3281, -0.6357), (-0.476, 0.4637, -0.6438), (-0.8671, 0.02374, -0.6366), (-0.4087, -0.451, -0.6576), (-0.7632, -0.3244, -0.6444), (-0.2645, -0.3087, 0.9582), (-0.4998, -0.2316, 0.9399), (-0.689, 0.0197, 0.8524), (-8.886e-08, -0.3575, 0.9476), (1.747e-07, 0.2613, 3.041), (-0.2184, 0.04983, 3.091), (-1.738e-07, -0.2123, 3.177), (1.687e-07, 0.2942, 3.008), (-1.694e-07, -0.273, 3.151), (-0.1952, 0.2831, 3.108), (-0.2056, -0.1984, 3.237), (-0.447, 0.3094, 2.786), (-0.2547, -0.4923, 2.347), (-0.2597, -0.1686, 2.918), (-0.2614, -0.3533, 2.778), (-0.3639, -0.3229, 2.771), (-0.1189, -0.1266, 3.114), (-0.1501, -0.1543, 3.007), (-0.1538, 0.1904, 3.024)], [], [(56, 54, 26), (545, 0, 5), (57, 59, 11, 13), (548, 549, 46, 45), (19, 15, 349), (517, 519, 69), (18, 16, 15, 19), (17, 14, 16, 18), (58, 57, 13, 12), (14, 17, 20), (20, 17, 25), (19, 349, 348, 24), (59, 272, 267, 11), (7, 21, 20), (22, 60, 61, 23), (27, 58, 12), (500, 499, 33, 32), (11, 267, 25), (303, 306, 506, 502), (28, 29, 309, 34), (9, 123, 56), (27, 12, 24), (27, 24, 348), (61, 62, 27, 23), (33, 28, 34, 483), (499, 501, 28, 33), (305, 304, 504, 503), (286, 29, 28, 501), (304, 303, 502, 504), (37, 514, 35), (36, 558, 514, 37), (274, 70, 264, 275), (263, 2, 63, 265), (453, 452, 66, 68), (3, 555, 558, 36), (560, 42, 559), (269, 41, 276), (45, 46, 44), (45, 44, 47), (51, 48, 75, 78), (49, 52, 79, 76), (452, 450, 67, 66), (450, 451, 64, 67), (2, 4, 65, 63), (546, 543, 56), (0, 268, 273), (5, 0, 59, 57), (21, 14, 20), (62, 58, 27), (0, 273, 272, 59), (1, 5, 57, 58), (60, 9, 61), (9, 26, 62, 61), (26, 1, 58, 62), (138, 139, 51, 53), (139, 137, 48, 51), (141, 136, 52, 49), (137, 140, 50, 48), (136, 138, 53, 52), (515, 2, 263, 518), (515, 516, 517, 69, 520), (524, 522, 72, 74), (521, 520, 69, 73), (97, 94, 81, 84), (96, 93, 85, 82), (52, 53, 80, 79), (53, 51, 78, 80), (50, 49, 76, 77), (48, 50, 77, 75), (84, 81, 124, 127), (82, 85, 128, 125), (93, 95, 86, 85), (95, 97, 84, 86), (98, 96, 82, 83), (94, 98, 83, 81), (100, 103, 90, 89), (99, 102, 88, 87), (102, 104, 91, 88), (104, 100, 89, 91), (101, 99, 87, 92), (103, 101, 92, 90), (89, 90, 94, 97), (87, 88, 93, 96), (88, 91, 95, 93), (91, 89, 97, 95), (92, 87, 96, 98), (90, 92, 98, 94), (78, 75, 103, 100), (76, 79, 102, 99), (79, 80, 104, 102), (80, 78, 100, 104), (77, 76, 99, 101), (75, 77, 101, 103), (68, 105, 453), (4, 105, 106, 65), (105, 68, 106), (470, 465, 108, 111), (469, 470, 111, 493), (465, 468, 107, 108), (489, 109, 110), (468, 471, 112, 107), (113, 490, 114), (471, 467, 113, 112), (490, 489, 110, 114), (18, 19, 115, 120), (17, 18, 120, 119), (19, 24, 118, 115), (25, 17, 119, 116), (24, 12, 121, 118), (13, 11, 122, 117), (12, 13, 117, 121), (11, 25, 116, 122), (54, 5, 1), (545, 5, 54, 544), (124, 448, 417), (382, 381, 134, 352), (85, 86, 129, 128), (86, 84, 127, 129), (83, 82, 125, 126), (81, 83, 126, 124), (130, 422, 421), (364, 418, 422, 130), (381, 356, 135, 134), (356, 363, 133, 135), (126, 125, 449), (365, 418, 364, 132), (26, 9, 56), (544, 54, 56, 543), (54, 1, 26), (67, 64, 139, 138), (265, 63, 137, 139), (68, 66, 136, 141), (63, 65, 140, 137), (66, 67, 138, 136), (65, 106, 140), (141, 106, 68), (140, 141, 49, 50), (106, 141, 140), (205, 191, 143, 165), (161, 162, 142, 149), (167, 146, 334, 145, 164), (219, 201, 198, 218), (188, 178, 151), (173, 170, 259, 150, 153), (178, 231, 151), (142, 162, 204, 155), (148, 176, 144), (142, 155, 156, 149), (259, 258, 158, 150), (179, 151, 185), (153, 150, 261, 162, 161), (229, 151, 322), (261, 262, 163, 162), (204, 254, 255, 155), (157, 167, 164, 154), (258, 260, 252, 158), (164, 145, 171, 175), (148, 144, 170, 173), (145, 334, 333, 171), (144, 154, 174, 170), (154, 164, 175, 256, 174), (176, 157, 154, 144), (195, 211, 209, 183), (246, 336, 187, 182), (169, 241, 244, 159), (232, 180, 168), (338, 340, 231, 178), (321, 183, 212, 213), (168, 180, 235), (225, 226, 191), (243, 195, 242), (243, 245, 211, 195), (192, 200, 197), (326, 192, 198, 201), (165, 143, 203, 202), (162, 163, 204), (204, 163, 250, 254), (160, 207, 206), (208, 207, 160), (245, 240, 194, 211), (207, 212, 222, 206), (213, 212, 207, 208), (211, 194, 177, 209), (221, 216, 199, 220), (224, 221, 220, 196), (226, 319, 221, 224), (212, 183, 222), (183, 209, 222), (206, 222, 209, 177), (318, 319, 226, 225), (215, 224, 196), (215, 196, 201, 219), (191, 226, 224, 215), (143, 191, 227, 203), (203, 227, 228, 147), (227, 219, 218, 228), (191, 215, 219, 227), (324, 323, 193, 239), (185, 151, 229), (239, 193, 159, 244), (233, 241, 169), (339, 186, 181, 337), (186, 247, 210, 181), (340, 339, 189, 231), (248, 247, 186, 187), (231, 189, 151), (341, 338, 178, 188), (232, 246, 182, 180), (262, 253, 163), (168, 235, 238, 233), (347, 325, 237, 345), (343, 179, 346), (341, 188, 179, 343), (337, 181, 236, 344), (346, 342, 234, 238), (325, 324, 239, 237), (181, 210, 245, 243), (181, 243, 242, 236), (238, 234, 241, 233), (210, 152, 240, 245), (329, 335, 336, 246), (247, 230, 152, 210), (327, 329, 246, 232), (328, 249, 248, 330), (249, 230, 247, 248), (345, 237, 234, 342), (237, 239, 244, 234), (241, 234, 244), (179, 188, 151), (189, 184, 151), (151, 184, 190), (223, 225, 191, 205), (320, 318, 225, 223), (156, 155, 251, 257), (155, 255, 251), (214, 217, 197, 200), (216, 214, 200, 199), (208, 160, 217, 214), (213, 208, 214, 216), (321, 213, 216, 221), (202, 203, 147, 166), (255, 165, 202, 251), (252, 168, 233, 253), (254, 205, 165, 255), (260, 232, 168, 252), (257, 251, 202, 166), (254, 250, 223, 205), (170, 174, 332, 258, 259), (332, 331, 260, 258), (331, 327, 232, 260), (158, 252, 253, 262), (150, 158, 262, 261), (163, 253, 250), (253, 233, 169, 250), (223, 250, 320), (64, 265, 139), (263, 265, 64, 451), (518, 263, 35), (273, 7, 20, 272), (267, 20, 25), (270, 279, 43, 38), (6, 274, 275, 266), (272, 20, 267), (269, 276, 561), (527, 526, 71, 271), (266, 275, 270, 38), (268, 55, 7, 273), (277, 41, 269, 279), (556, 278, 560), (279, 269, 43), (315, 310, 280, 284), (316, 311, 281, 285), (310, 313, 282, 280), (317, 314, 283, 286), (313, 317, 286, 282), (314, 316, 285, 283), (291, 289, 290, 485), (288, 294, 484, 287), (484, 485, 290, 287), (307, 305, 503, 505), (289, 308, 505, 288), (32, 33, 483, 482), (306, 308, 506), (495, 496, 300, 297), (495, 297, 296, 492), (496, 498, 295, 300), (110, 109, 491), (498, 494, 298, 295), (113, 114, 488), (494, 497, 302, 298), (114, 110, 491, 488), (285, 281, 306, 303), (286, 283, 304, 305), (283, 285, 303, 304), (29, 286, 305, 307), (31, 32, 482, 481), (281, 30, 306), (290, 289, 288, 287), (297, 300, 315, 312), (296, 297, 312, 311), (300, 295, 310, 315), (301, 296, 311, 316), (295, 298, 313, 310), (302, 299, 314, 317), (298, 302, 317, 313), (299, 301, 316, 314), (250, 169, 320), (169, 159, 318, 320), (319, 193, 221), (159, 193, 319, 318), (193, 323, 183, 321), (193, 321, 221), (344, 236, 325, 347), (242, 195, 323, 324), (236, 242, 324, 325), (151, 190, 322), (323, 195, 183), (196, 326, 201), (220, 199, 326), (326, 199, 200, 192), (196, 220, 326), (172, 328, 330), (171, 333, 335, 329), (174, 256, 331, 332), (256, 175, 327, 331), (175, 171, 329, 327), (334, 146, 172, 333), (335, 330, 248, 336), (336, 248, 187), (333, 172, 330, 335), (182, 187, 340, 338), (189, 339, 337, 184), (187, 186, 339, 340), (180, 182, 338, 341), (322, 347, 345, 229), (235, 343, 346, 238), (180, 341, 343, 235), (184, 337, 344, 190), (179, 185, 342, 346), (229, 345, 342, 185), (190, 344, 347, 322), (349, 23, 348), (15, 22, 23, 349), (23, 27, 348), (396, 393, 371, 388), (391, 378, 433, 432), (408, 379, 350, 405), (419, 355, 130, 421), (380, 410, 411, 351), (134, 135, 366, 359), (135, 133, 357, 366), (386, 385, 362, 368), (360, 365, 132, 131), (406, 411, 416, 365), (420, 133, 355, 419), (402, 399, 376, 390), (405, 406, 365, 360), (404, 407, 367, 353), (388, 387, 369, 372), (394, 392, 372, 369), (397, 394, 369, 387), (393, 395, 370, 371), (389, 414, 413, 373), (400, 398, 412, 374), (399, 401, 373, 413), (403, 400, 374, 389), (391, 419, 421, 378), (422, 358, 378, 421), (377, 357, 420), (392, 396, 388, 372), (428, 431, 430, 424), (404, 353, 379, 408), (354, 409, 410, 380), (128, 129, 356, 381), (367, 361, 385, 386), (125, 128, 381, 382), (398, 402, 390, 375), (371, 370, 387, 388), (395, 397, 387, 370), (374, 412, 414, 389), (401, 403, 389, 373), (377, 420, 419, 391), (438, 437, 393, 396), (435, 434, 392, 394), (439, 435, 394, 397), (437, 436, 395, 393), (434, 438, 396, 392), (436, 439, 397, 395), (444, 442, 399, 402), (441, 440, 398, 400), (442, 443, 401, 399), (445, 441, 400, 403), (440, 444, 402, 398), (443, 445, 403, 401), (384, 408, 405, 360), (350, 368, 406, 405), (359, 366, 407, 404), (359, 404, 408, 384), (368, 362, 406), (410, 415, 416, 411), (362, 351, 411, 406), (409, 357, 415, 410), (407, 409, 354, 361), (407, 361, 367), (366, 357, 409, 407), (398, 375, 412), (376, 399, 413), (414, 390, 376, 413), (412, 375, 390, 414), (383, 427, 423, 429), (134, 359, 384, 352), (431, 383, 429, 430), (363, 417, 355, 133), (418, 358, 422), (416, 358, 365), (416, 415, 383, 431), (424, 423, 425, 426), (432, 433, 426, 425), (433, 428, 424, 426), (415, 357, 427, 383), (358, 418, 365), (358, 416, 431, 428), (429, 423, 424, 430), (378, 358, 428, 433), (377, 391, 432), (427, 432, 425, 423), (357, 377, 432, 427), (385, 361, 437, 438), (351, 362, 434, 435), (380, 351, 435, 439), (361, 354, 436, 437), (362, 385, 438, 434), (354, 380, 439, 436), (386, 368, 442, 444), (353, 367, 440, 441), (368, 350, 443, 442), (379, 353, 441, 445), (367, 386, 444, 440), (350, 379, 445, 443), (447, 125, 382), (352, 384, 360, 131), (357, 133, 420), (129, 127, 363, 356), (127, 124, 417, 363), (446, 447, 131, 132), (448, 130, 355, 417), (131, 447, 382, 352), (124, 126, 449), (448, 446, 364, 130), (446, 132, 364), (125, 447, 446, 449), (448, 124, 449, 446), (36, 37, 450, 452), (37, 35, 451, 450), (105, 3, 453), (35, 263, 451), (3, 36, 452, 453), (461, 462, 456, 455), (462, 460, 464, 456), (458, 459, 462, 461), (457, 459, 458), (459, 457, 460, 462), (463, 455, 456, 464), (460, 454, 464), (454, 463, 464), (534, 537, 473, 474), (119, 120, 534, 532), (537, 531, 476, 473), (119, 532, 529, 539), (531, 536, 478, 476), (540, 538, 528, 530), (536, 530, 480, 478), (538, 539, 529, 528), (30, 31, 29, 307), (31, 481, 309, 29), (293, 291, 485), (294, 292, 484), (292, 293, 485, 484), (468, 465, 470, 469, 466, 472, 467, 471), (472, 466, 489, 490), (302, 497, 488, 299), (467, 472, 490, 113), (492, 296, 301, 491), (488, 491, 301, 299), (466, 469, 493, 489), (109, 111, 492), (493, 111, 109), (109, 492, 491), (489, 493, 109), (111, 495, 492), (497, 113, 488), (108, 107, 498, 496), (112, 113, 497, 494), (111, 108, 496, 495), (107, 112, 494, 498), (282, 286, 501), (284, 280, 499, 500), (280, 282, 501, 499), (309, 481, 482, 483, 34), (502, 506, 291, 293), (504, 502, 293, 292), (503, 504, 292, 294), (308, 289, 291, 506), (308, 30, 307, 505), (505, 503, 294, 288), (30, 308, 306), (31, 281, 500, 32), (281, 31, 30), (312, 315, 284, 281), (311, 312, 281), (281, 284, 500), (547, 548, 45, 47), (69, 271, 513, 508), (72, 73, 511, 510), (73, 69, 508, 511), (74, 72, 510, 512), (271, 71, 509, 513), (514, 556, 277), (555, 8, 557, 558), (70, 515, 518, 264), (527, 271, 519, 525), (519, 271, 69), (2, 515, 520), (3, 105, 523, 522), (555, 3, 522, 524), (4, 2, 520, 521), (522, 523, 72), (523, 521, 73, 72), (105, 4, 521, 523), (274, 527, 525), (274, 6, 526, 527), (516, 515, 70), (70, 525, 519, 517, 516), (70, 274, 525), (120, 115, 537, 534), (115, 118, 541), (118, 121, 542, 541), (121, 117, 540, 542), (532, 534, 474, 475), (529, 532, 475, 477), (530, 528, 479, 480), (528, 529, 477, 479), (466, 472, 535, 533), (542, 540, 530, 536), (541, 542, 536, 531), (116, 119, 539), (117, 122, 538, 540), (122, 116, 539, 538), (537, 115, 541, 531), (123, 546, 56), (507, 553, 10, 549, 548), (40, 552, 507, 548, 547), (561, 276, 552), (276, 553, 507), (551, 10, 553), (40, 550, 552), (276, 507, 552), (533, 535, 487, 486), (558, 557, 556, 514), (277, 279, 270, 554), (560, 278, 42), (557, 39, 278, 556), (8, 39, 557), (8, 555, 524), (35, 554, 518), (514, 277, 554, 35), (275, 264, 554, 270), (554, 264, 518), (277, 556, 560), (41, 560, 559, 276), (42, 551, 559), (559, 551, 553), (276, 559, 553), (43, 269, 561, 550), (550, 561, 552), (277, 560, 41)])
me_x.use_remesh_preserve_volume = False
me_x.use_remesh_preserve_attributes = False
me_x.use_mirror_vertex_groups = False
me_x.update()

# ---- objects
ob_005 = bpy.data.objects.new('立方体.005', me_005)
ob_009 = bpy.data.objects.new('平面.009', me_011)
ob_008 = bpy.data.objects.new('平面.008', me_010)
ob_007 = bpy.data.objects.new('平面.007', me_009)
ob_004 = bpy.data.objects.new('立方体.004', me_004)
ob_003 = bpy.data.objects.new('立方体.003', me_003)
ob_006 = bpy.data.objects.new('平面.006', me_008)
ob_005_1 = bpy.data.objects.new('平面.005', me_007)
ob_004_1 = bpy.data.objects.new('平面.004', me_006)
ob_002 = bpy.data.objects.new('立方体.002', me_002)
ob_x = bpy.data.objects.new('円柱', me_006_1)
ob_003_1 = bpy.data.objects.new('平面.003', me_005_1)
ob_002_1 = bpy.data.objects.new('平面.002', me_004_1)
ob_x_1 = bpy.data.objects.new('平面', me_003_1)
ob_001 = bpy.data.objects.new('平面.001', me_002_1)
ob_001_1 = bpy.data.objects.new('円柱.001', me_005_2)
ob_001_2 = bpy.data.objects.new('立方体.001', me_001)
ob_x_2 = bpy.data.objects.new('立方体', me_x)
ob_lamp = bpy.data.objects.new('Lamp', light_lamp)
ob_camera = bpy.data.objects.new('Camera', cam_camera)

# ---- transforms, parenting, visibility, modifiers, constraints
ob_005.location = (1.914, -0.08906, 5.076)
ob_005.lineart.crease_threshold = 0.0
ob_009.location = (0.0, 1.192, 7.768)
ob_009.rotation_euler = (0.0, 0.0, 0.7854)
ob_009.scale = (0.1785, 0.1785, 0.1785)
ob_009.lineart.crease_threshold = 0.0
ob_008.location = (-0.315, 0.6635, 7.558)
ob_008.rotation_euler = (-1.008, 0.0, 0.0)
ob_008.lineart.crease_threshold = 0.0
ob_007.location = (0.1173, 0.9147, 7.146)
ob_007.rotation_euler = (-0.9514, 0.0, 0.0)
ob_007.scale = (0.1469, 1.0, 1.0)
ob_007.lineart.crease_threshold = 0.0
ob_004.location = (0.0, 0.0, 6.521)
ob_004.lineart.crease_threshold = 0.0
_m = ob_004.modifiers.new('ミラー', 'MIRROR')
ob_003.location = (0.0, -0.1984, 5.899)
ob_003.rotation_euler = (-0.1086, 0.0, 0.0)
ob_003.scale = (1.394, 1.394, 1.394)
ob_003.lineart.crease_threshold = 0.0
_m = ob_003.modifiers.new('ミラー', 'MIRROR')
ob_006.location = (2.98e-07, -1.341e-07, 6.619)
ob_006.lineart.crease_threshold = 0.0
_m = ob_006.modifiers.new('ミラー', 'MIRROR')
ob_005_1.location = (-0.1316, 0.5027, 7.771)
ob_005_1.rotation_euler = (-0.8781, -0.7044, -0.359)
ob_005_1.scale = (1.0, 0.08623, 1.0)
ob_005_1.lineart.crease_threshold = 0.0
ob_004_1.location = (0.0, 0.6352, 7.524)
ob_004_1.rotation_euler = (-0.9736, -0.7683, -0.3127)
ob_004_1.scale = (1.0, 0.08623, 1.0)
ob_004_1.lineart.crease_threshold = 0.0
ob_002.location = (0.0, 0.0, 6.521)
ob_002.lineart.crease_threshold = 0.0
_m = ob_002.modifiers.new('ミラー', 'MIRROR')
ob_x.location = (0.0, 0.7638, 9.257)
ob_x.lineart.crease_threshold = 0.0
ob_003_1.location = (0.0, -0.5755, 7.629)
ob_003_1.rotation_euler = (0.9436, 0.0, 0.0)
ob_003_1.scale = (1.399, 1.364, 1.381)
ob_003_1.lineart.crease_threshold = 0.0
_m = ob_003_1.modifiers.new('ミラー', 'MIRROR')
ob_002_1.location = (0.2756, 1.518, 9.184)
ob_002_1.lineart.crease_threshold = 0.0
ob_x_1.location = (0.04385, 0.8039, 9.257)
ob_x_1.lineart.crease_threshold = 0.0
ob_001.location = (0.0, -1.224, 8.734)
ob_001.lineart.crease_threshold = 0.0
_m = ob_001.modifiers.new('ミラー', 'MIRROR')
ob_001_1.location = (-8.941e-08, 0.7638, 9.257)
ob_001_1.scale = (0.175, 0.175, 0.02096)
ob_001_1.lineart.crease_threshold = 0.0
_m = ob_001_1.modifiers.new('ミラー', 'MIRROR')
ob_001_2.location = (0.0, -0.0334, 9.536)
ob_001_2.rotation_euler = (0.059, -0.0, 0.0)
ob_001_2.scale = (0.6697, 0.6699, 0.7198)
ob_001_2.lineart.crease_threshold = 0.0
_m = ob_001_2.modifiers.new('ミラー', 'MIRROR')
ob_x_2.location = (0.0, 0.0, 4.965)
ob_x_2.lineart.crease_threshold = 0.0
_m = ob_x_2.modifiers.new('ミラー', 'MIRROR')
ob_lamp.location = (4.076, 1.005, 7.37)
ob_lamp.rotation_euler = (0.6503, 0.05522, 1.866)
ob_lamp.lock_rotations_4d = False
ob_lamp.empty_display_type = 'ARROWS'
ob_lamp.color = (0.0, 0.0, 0.0, 0.0)
ob_lamp.hide_viewport = True
ob_lamp.lineart.crease_threshold = 0.0
ob_camera.location = (7.481, -6.508, 5.344)
ob_camera.rotation_euler = (1.109, 0.01082, 0.8149)
ob_camera.lock_rotations_4d = False
ob_camera.empty_display_type = 'ARROWS'
ob_camera.color = (0.0, 0.0, 0.0, 0.0)
ob_camera.display_type = 'WIRE'
ob_camera.lineart.crease_threshold = 0.0

# ---- collection membership
col_collection_1.objects.link(ob_005)
col_collection_1.objects.link(ob_009)
col_collection_1.objects.link(ob_008)
col_collection_1.objects.link(ob_007)
col_collection_1.objects.link(ob_004)
col_collection_1.objects.link(ob_003)
col_collection_1.objects.link(ob_006)
col_collection_1.objects.link(ob_005_1)
col_collection_1.objects.link(ob_004_1)
col_collection_1.objects.link(ob_002)
col_collection_1.objects.link(ob_x)
col_collection_1.objects.link(ob_003_1)
col_collection_1.objects.link(ob_002_1)
col_collection_1.objects.link(ob_x_1)
col_collection_1.objects.link(ob_001)
col_collection_1.objects.link(ob_001_1)
col_collection_1.objects.link(ob_001_2)
col_collection_1.objects.link(ob_x_2)
col_collection_1.objects.link(ob_lamp)
col_collection_1.objects.link(ob_camera)

# ---- scene / render settings (as saved in the file)
scene.camera = ob_camera
scene.frame_start = 1; scene.frame_end = 250; scene.frame_set(1)
scene.render.engine = 'BLENDER_EEVEE_NEXT'
scene.render.image_settings.compression = 90
scene.render.resolution_percentage = 50
scene.render.dither_intensity = 0.0
scene.cycles.use_denoising = False
scene.cycles.samples = 10
scene.cycles.sampling_pattern = 'TABULATED_SOBOL'
scene.cycles.light_sampling_threshold = 0.0
scene.cycles.use_adaptive_sampling = False
scene.cycles.use_light_tree = False
scene.cycles.blur_glossy = 0.0
scene.cycles.volume_bounces = 1
scene.cycles.pixel_filter_type = 'GAUSSIAN'
scene.cycles.sample_clamp_indirect = 0.0
scene.view_settings.view_transform = 'Standard'
bpy.context.view_layer.update()
